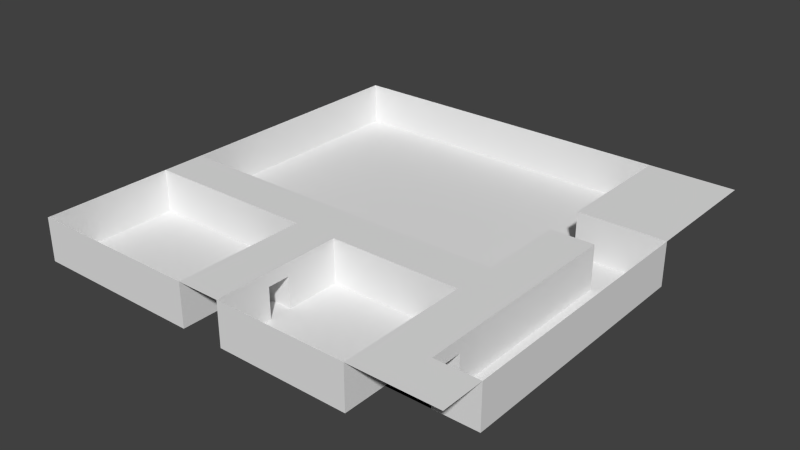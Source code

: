 # Source: map.blend  (saved by Blender 2.68.0; exported with 4.5.12 LTS)
import bpy
from mathutils import Matrix  # noqa: F401  (used for matrix-valued properties, if any)

bpy.ops.wm.read_factory_settings(use_empty=True)
scene = bpy.context.scene
scene.name = 'Scene'

# ---- collections
col_collection_1 = bpy.data.collections.new('Collection 1'); scene.collection.children.link(col_collection_1)

# ---- materials (node trees are filled in below, after node groups)
mat_floor = bpy.data.materials.new('floor')
mat_floor.alpha_threshold = 0.0
mat_floor.use_transparent_shadow = False
mat_floor.roughness = 0.5
mat_floor.line_color = (0.0, 0.0, 0.0, 1.0)
mat_walls = bpy.data.materials.new('walls')
mat_walls.alpha_threshold = 0.0
mat_walls.use_transparent_shadow = False
mat_walls.roughness = 0.5
mat_walls.line_color = (0.0, 0.0, 0.0, 1.0)

# ---- material node trees

# ---- world
world_world = bpy.data.worlds.new('World'); scene.world = world_world
world_world.color = (0.05088, 0.05088, 0.05088)
world_world.use_sun_shadow = False
world_world.sun_shadow_jitter_overblur = 0.0
world_world.cycles.sampling_method = 'MANUAL'
world_world.cycles.sample_map_resolution = 256

# ---- meshes
me_plane_000 = bpy.data.meshes.new('Plane.000')
me_plane_000.from_pydata([(-1.0, -0.96, 0.0), (-1.0, 1.04, 0.0), (0.6, -0.96, 0.0), (0.4, -0.96, 0.0), (0.2, -0.96, 0.0), (0.0, -0.96, 0.0), (-0.2, -0.96, 0.0), (-0.4, -0.96, 0.0), (-0.6, -0.96, 0.0), (-0.8, -0.96, 0.0), (0.6, 1.04, 0.0), (0.4, 1.04, 0.0), (0.2, 1.04, 0.0), (0.0, 1.04, 0.0), (-0.2, 1.04, 0.0), (-0.4, 1.04, 0.0), (-0.6, 1.04, 0.0), (-0.8, 1.04, 0.0), (1.0, -0.76, 0.0), (1.0, -0.56, 0.0), (1.0, -0.36, 0.0), (1.0, -0.16, 0.0), (1.0, 0.04, 0.0), (1.0, 0.24, 0.0), (1.0, 0.44, 0.0), (-1.0, 0.84, 0.0), (-1.0, 0.64, 0.0), (-1.0, 0.44, 0.0), (-1.0, 0.24, 0.0), (-1.0, 0.04, 0.0), (-1.0, -0.16, 0.0), (-1.0, -0.36, 0.0), (-1.0, -0.56, 0.0), (-1.0, -0.76, 0.0), (-0.8, -0.76, 0.0), (-0.8, -0.56, 0.0), (-0.8, -0.36, 0.0), (-0.8, -0.16, 0.0), (-0.8, 0.04, 0.0), (-0.8, 0.24, 0.0), (-0.8, 0.44, 0.0), (-0.8, 0.64, 0.0), (-0.8, 0.84, 0.0), (-0.6, -0.76, 0.0), (-0.6, -0.56, 0.0), (-0.6, -0.36, 0.0), (-0.6, -0.16, 0.0), (-0.6, 0.04, 0.0), (-0.6, 0.24, 0.0), (-0.6, 0.44, 0.0), (-0.6, 0.64, 0.0), (-0.6, 0.84, 0.0), (-0.4, -0.76, 0.0), (-0.4, -0.56, 0.0), (-0.4, -0.36, 0.0), (-0.4, -0.16, 0.0), (-0.4, 0.04, 0.0), (-0.4, 0.24, 0.0), (-0.4, 0.44, 0.0), (-0.4, 0.64, 0.0), (-0.4, 0.84, 0.0), (-0.2, -0.76, 0.0), (-0.2, -0.56, 0.0), (-0.2, -0.36, 0.0), (-0.2, -0.16, 0.0), (-0.2, 0.04, 0.0), (-0.2, 0.24, 0.0), (-0.2, 0.44, 0.0), (-0.2, 0.64, 0.0), (-0.2, 0.84, 0.0), (0.0, -0.76, 0.0), (0.0, -0.56, 0.0), (0.0, -0.36, 0.0), (0.0, -0.16, 0.0), (0.0, 0.04, 0.0), (0.0, 0.24, 0.0), (0.0, 0.44, 0.0), (0.0, 0.64, 0.0), (0.0, 0.84, 0.0), (0.2, -0.76, 0.0), (0.2, -0.56, 0.0), (0.2, -0.36, 0.0), (0.2, -0.16, 0.0), (0.2, 0.04, 0.0), (0.2, 0.24, 0.0), (0.2, 0.44, 0.0), (0.2, 0.64, 0.0), (0.2, 0.84, 0.0), (0.4, -0.76, 0.0), (0.4, -0.56, 0.0), (0.4, -0.36, 0.0), (0.4, -0.16, 0.0), (0.4, 0.04, 0.0), (0.4, 0.24, 0.0), (0.4, 0.44, 0.0), (0.4, 0.64, 0.0), (0.4, 0.84, 0.0), (0.6, -0.76, 0.0), (0.6, -0.56, 0.0), (0.6, -0.36, 0.0), (0.6, -0.16, 0.0), (0.6, 0.04, 0.0), (0.6, 0.24, 0.0), (0.6, 0.44, 0.0), (0.6, 0.64, 0.0), (0.6, 0.84, 0.0), (0.8, -0.76, 0.0), (0.8, -0.56, 0.0), (0.8, -0.36, 0.0), (0.8, -0.16, 0.0), (0.8, 0.04, 0.0), (0.8, 0.24, 0.0), (0.8, 0.44, 0.0)], [], [(25, 42, 17, 1), (42, 51, 16, 17), (51, 60, 15, 16), (60, 69, 14, 15), (69, 78, 13, 14), (78, 87, 12, 13), (87, 96, 11, 12), (96, 105, 10, 11), (0, 9, 34, 33), (33, 34, 35, 32), (32, 35, 36, 31), (30, 37, 38, 29), (29, 38, 39, 28), (28, 39, 40, 27), (27, 40, 41, 26), (26, 41, 42, 25), (9, 8, 43, 34), (34, 43, 44, 35), (35, 44, 45, 36), (37, 46, 47, 38), (38, 47, 48, 39), (39, 48, 49, 40), (40, 49, 50, 41), (41, 50, 51, 42), (8, 7, 52, 43), (43, 52, 53, 44), (44, 53, 54, 45), (46, 55, 56, 47), (47, 56, 57, 48), (48, 57, 58, 49), (49, 58, 59, 50), (50, 59, 60, 51), (7, 6, 61, 52), (52, 61, 62, 53), (53, 62, 63, 54), (55, 64, 65, 56), (56, 65, 66, 57), (57, 66, 67, 58), (58, 67, 68, 59), (59, 68, 69, 60), (61, 70, 71, 62), (64, 73, 74, 65), (65, 74, 75, 66), (66, 75, 76, 67), (67, 76, 77, 68), (68, 77, 78, 69), (5, 4, 79, 70), (70, 79, 80, 71), (71, 80, 81, 72), (73, 82, 83, 74), (74, 83, 84, 75), (75, 84, 85, 76), (76, 85, 86, 77), (77, 86, 87, 78), (4, 3, 88, 79), (79, 88, 89, 80), (80, 89, 90, 81), (82, 91, 92, 83), (83, 92, 93, 84), (84, 93, 94, 85), (85, 94, 95, 86), (86, 95, 96, 87), (3, 2, 97, 88), (88, 97, 98, 89), (89, 98, 99, 90), (91, 100, 101, 92), (92, 101, 102, 93), (93, 102, 103, 94), (94, 103, 104, 95), (95, 104, 105, 96), (97, 106, 107, 98), (102, 111, 112, 103), (106, 18, 19, 107), (107, 19, 20, 108), (108, 20, 21, 109), (109, 21, 22, 110), (110, 22, 23, 111), (111, 23, 24, 112)])
me_plane_000.polygons.foreach_set('use_smooth', [True] * 78)
_uv = me_plane_000.uv_layers.new(name='UVMap')
_uv.uv.foreach_set('vector', [0.0, 0.0, 1.0, 0.0, 1.0, 1.0, 0.0, 1.0, 0.0, 0.0, 1.0, 0.0, 1.0, 1.0, 0.0, 1.0, 0.0, 0.0, 1.0, 0.0, 1.0, 1.0, 0.0, 1.0, 0.0, 0.0, 1.0, 0.0, 1.0, 1.0, 0.0, 1.0, 0.0, 0.0, 1.0, 0.0, 1.0, 1.0, 0.0, 1.0, 0.0, 0.0, 1.0, 0.0, 1.0, 1.0, 0.0, 1.0, 0.0, 0.0, 1.0, 0.0, 1.0, 1.0, 0.0, 1.0, 0.0, 0.0, 1.0, 0.0, 1.0, 1.0, 0.0, 1.0, 0.0, 0.0, 1.0, 0.0, 1.0, 1.0, 0.0, 1.0, 0.0, 0.0, 1.0, 0.0, 1.0, 1.0, 0.0, 1.0, 0.0, 0.0, 1.0, 0.0, 1.0, 1.0, 0.0, 1.0, 0.0, 0.0, 1.0, 0.0, 1.0, 1.0, 0.0, 1.0, 0.0, 0.0, 1.0, 0.0, 1.0, 1.0, 0.0, 1.0, 0.0, 0.0, 1.0, 0.0, 1.0, 1.0, 0.0, 1.0, 0.0, 0.0, 1.0, 0.0, 1.0, 1.0, 0.0, 1.0, 0.0, 0.0, 1.0, 0.0, 1.0, 1.0, 0.0, 1.0, 0.0, 0.0, 1.0, 0.0, 1.0, 1.0, 0.0, 1.0, 0.0, 0.0, 1.0, 0.0, 1.0, 1.0, 0.0, 1.0, 0.0, 0.0, 1.0, 0.0, 1.0, 1.0, 0.0, 1.0, 0.0, 0.0, 1.0, 0.0, 1.0, 1.0, 0.0, 1.0, 0.0, 0.0, 1.0, 0.0, 1.0, 1.0, 0.0, 1.0, 0.0, 0.0, 1.0, 0.0, 1.0, 1.0, 0.0, 1.0, 0.0, 0.0, 1.0, 0.0, 1.0, 1.0, 0.0, 1.0, 0.0, 0.0, 1.0, 0.0, 1.0, 1.0, 0.0, 1.0, 0.0, 0.0, 1.0, 0.0, 1.0, 1.0, 0.0, 1.0, 0.0, 0.0, 1.0, 0.0, 1.0, 1.0, 0.0, 1.0, 0.0, 0.0, 1.0, 0.0, 1.0, 1.0, 0.0, 1.0, 0.0, 0.0, 1.0, 0.0, 1.0, 1.0, 0.0, 1.0, 0.0, 0.0, 1.0, 0.0, 1.0, 1.0, 0.0, 1.0, 0.0, 0.0, 1.0, 0.0, 1.0, 1.0, 0.0, 1.0, 0.0, 0.0, 1.0, 0.0, 1.0, 1.0, 0.0, 1.0, 0.0, 0.0, 1.0, 0.0, 1.0, 1.0, 0.0, 1.0, 0.0, 0.0, 1.0, 0.0, 1.0, 1.0, 0.0, 1.0, 0.0, 0.0, 1.0, 0.0, 1.0, 1.0, 0.0, 1.0, 0.0, 0.0, 1.0, 0.0, 1.0, 1.0, 0.0, 1.0, 0.0, 0.0, 1.0, 0.0, 1.0, 1.0, 0.0, 1.0, 0.0, 0.0, 1.0, 0.0, 1.0, 1.0, 0.0, 1.0, 0.0, 0.0, 1.0, 0.0, 1.0, 1.0, 0.0, 1.0, 0.0, 0.0, 1.0, 0.0, 1.0, 1.0, 0.0, 1.0, 0.0, 0.0, 1.0, 0.0, 1.0, 1.0, 0.0, 1.0, 0.0, 0.0, 1.0, 0.0, 1.0, 1.0, 0.0, 1.0, 0.0, 0.0, 1.0, 0.0, 1.0, 1.0, 0.0, 1.0, 0.0, 0.0, 1.0, 0.0, 1.0, 1.0, 0.0, 1.0, 0.0, 0.0, 1.0, 0.0, 1.0, 1.0, 0.0, 1.0, 0.0, 0.0, 1.0, 0.0, 1.0, 1.0, 0.0, 1.0, 0.0, 0.0, 1.0, 0.0, 1.0, 1.0, 0.0, 1.0, 0.0, 0.0, 1.0, 0.0, 1.0, 1.0, 0.0, 1.0, 0.0, 0.0, 1.0, 0.0, 1.0, 1.0, 0.0, 1.0, 0.0, 0.0, 1.0, 0.0, 1.0, 1.0, 0.0, 1.0, 0.0, 0.0, 1.0, 0.0, 1.0, 1.0, 0.0, 1.0, 0.0, 0.0, 1.0, 0.0, 1.0, 1.0, 0.0, 1.0, 0.0, 0.0, 1.0, 0.0, 1.0, 1.0, 0.0, 1.0, 0.0, 0.0, 1.0, 0.0, 1.0, 1.0, 0.0, 1.0, 0.0, 0.0, 1.0, 0.0, 1.0, 1.0, 0.0, 1.0, 0.0, 0.0, 1.0, 0.0, 1.0, 1.0, 0.0, 1.0, 0.0, 0.0, 1.0, 0.0, 1.0, 1.0, 0.0, 1.0, 0.0, 0.0, 1.0, 0.0, 1.0, 1.0, 0.0, 1.0, 0.0, 0.0, 1.0, 0.0, 1.0, 1.0, 0.0, 1.0, 0.0, 0.0, 1.0, 0.0, 1.0, 1.0, 0.0, 1.0, 0.0, 0.0, 1.0, 0.0, 1.0, 1.0, 0.0, 1.0, 0.0, 0.0, 1.0, 0.0, 1.0, 1.0, 0.0, 1.0, 0.0, 0.0, 1.0, 0.0, 1.0, 1.0, 0.0, 1.0, 0.0, 0.0, 1.0, 0.0, 1.0, 1.0, 0.0, 1.0, 0.0, 0.0, 1.0, 0.0, 1.0, 1.0, 0.0, 1.0, 0.0, 0.0, 1.0, 0.0, 1.0, 1.0, 0.0, 1.0, 0.0, 0.0, 1.0, 0.0, 1.0, 1.0, 0.0, 1.0, 0.0, 0.0, 1.0, 0.0, 1.0, 1.0, 0.0, 1.0, 0.0, 0.0, 1.0, 0.0, 1.0, 1.0, 0.0, 1.0, 0.0, 0.0, 1.0, 0.0, 1.0, 1.0, 0.0, 1.0, 0.0, 0.0, 1.0, 0.0, 1.0, 1.0, 0.0, 1.0, 0.0, 0.0, 1.0, 0.0, 1.0, 1.0, 0.0, 1.0, 0.0, 0.0, 1.0, 0.0, 1.0, 1.0, 0.0, 1.0, 0.0, 0.0, 1.0, 0.0, 1.0, 1.0, 0.0, 1.0, 0.0, 0.0, 1.0, 0.0, 1.0, 1.0, 0.0, 1.0, 0.0, 0.0, 1.0, 0.0, 1.0, 1.0, 0.0, 1.0, 0.0, 0.0, 1.0, 0.0, 1.0, 1.0, 0.0, 1.0, 0.0, 0.0, 1.0, 0.0, 1.0, 1.0, 0.0, 1.0, 0.0, 0.0, 1.0, 0.0, 1.0, 1.0, 0.0, 1.0])
me_plane_000.materials.append(mat_floor)
me_plane_000.use_remesh_preserve_volume = False
me_plane_000.use_remesh_preserve_attributes = False
me_plane_000.use_mirror_vertex_groups = False
me_plane_000.update()
me_plane_001 = bpy.data.meshes.new('Plane.001')
me_plane_001.from_pydata([(1.0, -0.96, 5.0), (-1.0, -0.96, 5.0), (1.0, 1.04, 5.0), (-1.0, 1.04, 5.0), (0.8, -0.96, 5.0), (0.6, -0.96, 5.0), (0.4, -0.96, 5.0), (0.2, -0.96, 5.0), (0.0, -0.96, 5.0), (-0.2, -0.96, 5.0), (-0.4, -0.96, 5.0), (-0.6, -0.96, 5.0), (-0.8, -0.96, 5.0), (0.8, 1.04, 5.0), (0.6, 1.04, 5.0), (0.4, 1.04, 5.0), (0.2, 1.04, 5.0), (0.0, 1.04, 5.0), (-0.2, 1.04, 5.0), (-0.4, 1.04, 5.0), (-0.6, 1.04, 5.0), (-0.8, 1.04, 5.0), (1.0, -0.76, 5.0), (1.0, -0.56, 5.0), (1.0, -0.36, 5.0), (1.0, -0.16, 5.0), (1.0, 0.04, 5.0), (1.0, 0.24, 5.0), (1.0, 0.44, 5.0), (1.0, 0.64, 5.0), (1.0, 0.84, 5.0), (-1.0, 0.84, 5.0), (-1.0, 0.64, 5.0), (-1.0, 0.44, 5.0), (-1.0, 0.24, 5.0), (-1.0, 0.04, 5.0), (-1.0, -0.16, 5.0), (-1.0, -0.36, 5.0), (-1.0, -0.56, 5.0), (-1.0, -0.76, 5.0), (-0.8, -0.36, 5.0), (-0.8, -0.16, 5.0), (-0.6, -0.36, 5.0), (-0.6, -0.16, 5.0), (-0.4, -0.36, 5.0), (-0.4, -0.16, 5.0), (-0.2, -0.71, 5.0), (-0.2, -0.61, 5.0), (-0.2, -0.36, 5.0), (-0.2, -0.16, 5.0), (0.0, -0.71, 5.0), (0.0, -0.61, 5.0), (0.0, -0.36, 5.0), (0.0, -0.16, 5.0), (0.2, -0.36, 5.0), (0.2, -0.16, 5.0), (0.4, -0.36, 5.0), (0.4, -0.16, 5.0), (0.6, -0.76, 5.0), (0.6, -0.61, 5.0), (0.6, -0.36, 5.0), (0.6, -0.16, 5.0), (0.6, 0.04, 5.0), (0.6, 0.24, 5.0), (0.6, 0.44, 5.0), (0.6, 0.64, 5.0), (0.6, 0.84, 5.0), (0.8, -0.76, 5.0), (0.8, -0.61, 5.0), (0.8, -0.36, 5.0), (0.8, -0.16, 5.0), (0.8, 0.04, 5.0), (0.8, 0.24, 5.0), (0.8, 0.44, 5.0), (0.8, 0.64, 5.0), (0.8, 0.84, 5.0), (-1.0, -0.96, 0.0), (-1.0, 1.04, 0.0), (0.6, -0.96, 0.0), (0.4, -0.96, 0.0), (0.2, -0.96, 0.0), (0.0, -0.96, 0.0), (-0.2, -0.96, 0.0), (-0.4, -0.96, 0.0), (-0.6, -0.96, 0.0), (-0.8, -0.96, 0.0), (0.6, 1.04, 0.0), (0.4, 1.04, 0.0), (0.2, 1.04, 0.0), (0.0, 1.04, 0.0), (-0.2, 1.04, 0.0), (-0.4, 1.04, 0.0), (-0.6, 1.04, 0.0), (-0.8, 1.04, 0.0), (1.0, -0.76, 0.0), (1.0, -0.56, 0.0), (1.0, -0.36, 0.0), (1.0, -0.16, 0.0), (1.0, 0.04, 0.0), (1.0, 0.24, 0.0), (1.0, 0.44, 0.0), (-1.0, 0.84, 0.0), (-1.0, 0.64, 0.0), (-1.0, 0.44, 0.0), (-1.0, 0.24, 0.0), (-1.0, 0.04, 0.0), (-1.0, -0.16, 0.0), (-1.0, -0.36, 0.0), (-1.0, -0.56, 0.0), (-1.0, -0.76, 0.0), (-0.8, -0.36, 0.0), (-0.8, -0.16, 0.0), (-0.6, -0.36, 0.0), (-0.6, -0.16, 0.0), (-0.4, -0.36, 0.0), (-0.4, -0.16, 0.0), (-0.2, -0.71, 0.0), (-0.2, -0.61, 0.0), (-0.2, -0.36, 0.0), (-0.2, -0.16, 0.0), (0.0, -0.71, 0.0), (0.0, -0.61, 0.0), (0.0, -0.36, 0.0), (0.0, -0.16, 0.0), (0.2, -0.36, 0.0), (0.2, -0.16, 0.0), (0.4, -0.36, 0.0), (0.4, -0.16, 0.0), (0.6, -0.76, 0.0), (0.6, -0.61, 0.0), (0.6, -0.36, 0.0), (0.6, -0.16, 0.0), (0.6, 0.04, 0.0), (0.6, 0.24, 0.0), (0.6, 0.44, 0.0), (0.6, 0.64, 0.0), (0.6, 0.84, 0.0), (0.8, -0.76, 0.0), (0.8, -0.61, 0.0), (0.8, -0.36, 0.0), (0.8, -0.16, 0.0), (0.8, 0.04, 0.0), (0.8, 0.24, 0.0), (0.8, 0.44, 0.0), (-0.2, -0.61, 3.5), (0.0, -0.61, 3.5), (0.0, -0.71, 3.5), (-0.2, -0.71, 3.5), (-0.2, -0.71, 5.0), (0.0, -0.71, 5.0), (-0.2, -0.71, 3.5), (0.0, -0.71, 3.5), (0.6, -0.71, 5.0), (0.8, -0.71, 5.0), (0.6, -0.71, 0.0), (0.8, -0.71, 0.0), (0.6, -0.71, 3.5), (0.8, -0.71, 3.5), (0.6, -0.61, 5.0), (0.8, -0.61, 5.0), (0.6, -0.61, 3.5), (0.8, -0.61, 3.5)], [], [(75, 30, 2, 13), (66, 75, 13, 14), (64, 65, 135, 134), (37, 40, 41, 36), (47, 48, 118, 117, 144), (27, 28, 100, 99), (60, 56, 126, 130), (44, 42, 112, 114), (67, 22, 94, 137), (147, 146, 120, 116), (14, 15, 87, 86), (3, 31, 101, 77), (40, 42, 43, 41), (49, 53, 123, 119), (17, 18, 90, 89), (70, 69, 139, 140), (33, 34, 104, 103), (5, 58, 128, 78), (28, 73, 143, 100), (20, 21, 93, 92), (48, 44, 114, 118), (42, 44, 45, 43), (8, 7, 80, 81), (23, 24, 96, 95), (63, 72, 142, 133), (11, 10, 83, 84), (53, 55, 125, 123), (26, 27, 99, 98), (36, 41, 111, 106), (21, 3, 77, 93), (44, 48, 49, 45), (16, 17, 89, 88), (69, 68, 138, 139), (32, 33, 103, 102), (66, 14, 86, 136), (19, 20, 92, 91), (9, 8, 50, 46), (72, 71, 141, 142), (47, 51, 52, 48), (48, 52, 53, 49), (50, 8, 81, 120, 146), (55, 57, 127, 125), (35, 36, 106, 105), (41, 43, 113, 111), (68, 59, 129, 138), (7, 6, 79, 80), (59, 60, 130, 129), (22, 23, 95, 94), (52, 54, 55, 53), (38, 39, 109, 108), (10, 9, 82, 83), (62, 63, 133, 132), (9, 46, 147, 116, 82), (54, 52, 122, 124), (25, 26, 98, 97), (40, 37, 107, 110), (65, 66, 136, 135), (54, 56, 57, 55), (57, 61, 131, 127), (43, 45, 115, 113), (1, 12, 85, 76), (145, 144, 117, 121), (15, 16, 88, 87), (31, 32, 102, 101), (39, 1, 76, 109), (18, 19, 91, 90), (56, 60, 61, 57), (71, 70, 140, 141), (56, 54, 124, 126), (34, 35, 105, 104), (42, 40, 110, 112), (128, 58, 152, 156, 154), (5, 4, 67, 58), (6, 5, 78, 79), (59, 68, 69, 60), (60, 69, 70, 61), (61, 70, 71, 62), (62, 71, 72, 63), (52, 51, 145, 121, 122), (64, 73, 74, 65), (65, 74, 75, 66), (4, 0, 22, 67), (37, 38, 108, 107), (45, 49, 119, 115), (61, 62, 132, 131), (24, 25, 97, 96), (73, 64, 134, 143), (12, 11, 84, 85), (73, 28, 29, 74), (74, 29, 30, 75), (51, 47, 148, 149), (46, 50, 146, 147), (149, 148, 150, 151), (47, 144, 150, 148), (145, 51, 149, 151), (144, 145, 151, 150), (156, 157, 155, 154), (137, 128, 154, 155), (58, 67, 153, 152), (67, 137, 155, 157, 153), (156, 152, 158, 160), (158, 159, 161, 160), (153, 157, 161, 159), (152, 153, 159, 158), (157, 156, 160, 161)])
me_plane_001.polygons.foreach_set('use_smooth', [1, 1, 1, 1, 1, 1, 1, 1, 1, 1, 1, 1, 1, 1, 1, 1, 1, 1, 1, 1, 1, 1, 1, 1, 1, 1, 1, 1, 1, 1, 1, 1, 1, 1, 1, 1, 1, 1, 1, 1, 1, 1, 1, 1, 1, 1, 1, 1, 1, 1, 1, 1, 1, 1, 1, 1, 1, 1, 1, 1, 1, 1, 1, 1, 1, 1, 1, 1, 1, 1, 1, 1, 1, 1, 1, 1, 1, 1, 1, 1, 1, 1, 1, 1, 1, 1, 1, 1, 1, 1, 1, 1, 1, 1, 1, 1, 1, 0, 1, 1, 1, 1, 1, 1, 1])
_uv = me_plane_001.uv_layers.new(name='UVMap')
_uv.uv.foreach_set('vector', [0.0, 0.0, 1.0, 0.0, 1.0, 1.0, 0.0, 1.0, 0.0, 0.0, 1.0, 0.0, 1.0, 1.0, 0.0, 1.0, 0.0, 0.0, 1.0, 0.0, 1.0, 1.0, 0.0, 1.0, 0.0, 0.0, 1.0, 0.0, 1.0, 1.0, 0.0, 1.0, 0.0, 0.0, 1.0, 0.0, 1.0, 1.0, 0.0, 1.0, 0.0, 0.5, 0.0, 0.0, 1.0, 0.0, 1.0, 1.0, 0.0, 1.0, 0.0, 0.0, 1.0, 0.0, 1.0, 1.0, 0.0, 1.0, 0.0, 0.0, 1.0, 0.0, 1.0, 1.0, 0.0, 1.0, 0.0, 0.0, 1.0, 0.0, 1.0, 1.0, 0.0, 1.0, 0.0, 0.5, 1.0, 0.5, 1.0, 1.0, 0.0, 1.0, 0.0, 0.0, 1.0, 0.0, 1.0, 1.0, 0.0, 1.0, 0.0, 0.0, 1.0, 0.0, 1.0, 1.0, 0.0, 1.0, 0.0, 0.0, 1.0, 0.0, 1.0, 1.0, 0.0, 1.0, 0.0, 0.0, 1.0, 0.0, 1.0, 1.0, 0.0, 1.0, 0.0, 0.0, 1.0, 0.0, 1.0, 1.0, 0.0, 1.0, 0.0, 0.0, 1.0, 0.0, 1.0, 1.0, 0.0, 1.0, 0.0, 0.0, 1.0, 0.0, 1.0, 1.0, 0.0, 1.0, 0.0, 0.0, 1.0, 0.0, 1.0, 1.0, 0.0, 1.0, 0.0, 0.0, 1.0, 0.0, 1.0, 1.0, 0.0, 1.0, 0.0, 0.0, 1.0, 0.0, 1.0, 1.0, 0.0, 1.0, 0.0, 0.0, 1.0, 0.0, 1.0, 1.0, 0.0, 1.0, 0.0, 0.0, 1.0, 0.0, 1.0, 1.0, 0.0, 1.0, 0.0, 0.0, 1.0, 0.0, 1.0, 1.0, 0.0, 1.0, 0.0, 0.0, 1.0, 0.0, 1.0, 1.0, 0.0, 1.0, 0.0, 0.0, 1.0, 0.0, 1.0, 1.0, 0.0, 1.0, 0.0, 0.0, 1.0, 0.0, 1.0, 1.0, 0.0, 1.0, 0.0, 0.0, 1.0, 0.0, 1.0, 1.0, 0.0, 1.0, 0.0, 0.0, 1.0, 0.0, 1.0, 1.0, 0.0, 1.0, 0.0, 0.0, 1.0, 0.0, 1.0, 1.0, 0.0, 1.0, 0.0, 0.0, 1.0, 0.0, 1.0, 1.0, 0.0, 1.0, 0.0, 0.0, 1.0, 0.0, 1.0, 1.0, 0.0, 1.0, 0.0, 0.0, 1.0, 0.0, 1.0, 1.0, 0.0, 1.0, 0.0, 0.0, 1.0, 0.0, 1.0, 1.0, 0.0, 1.0, 0.0, 0.0, 1.0, 0.0, 1.0, 1.0, 0.0, 1.0, 0.0, 0.0, 1.0, 0.0, 1.0, 1.0, 0.0, 1.0, 0.0, 0.0, 1.0, 0.0, 1.0, 1.0, 0.0, 1.0, 0.0, 0.0, 1.0, 0.0, 1.0, 1.0, 0.0, 1.0, 0.0, 0.0, 1.0, 0.0, 1.0, 1.0, 0.0, 1.0, 0.0, 0.0, 1.0, 0.0, 1.0, 1.0, 0.0, 1.0, 0.0, 0.0, 1.0, 0.0, 1.0, 1.0, 0.0, 1.0, 0.0, 0.0, 1.0, 0.0, 1.0, 1.0, 0.0, 1.0, 0.0, 0.5, 0.0, 0.0, 1.0, 0.0, 1.0, 1.0, 0.0, 1.0, 0.0, 0.0, 1.0, 0.0, 1.0, 1.0, 0.0, 1.0, 0.0, 0.0, 1.0, 0.0, 1.0, 1.0, 0.0, 1.0, 0.0, 0.0, 1.0, 0.0, 1.0, 1.0, 0.0, 1.0, 0.0, 0.0, 1.0, 0.0, 1.0, 1.0, 0.0, 1.0, 0.0, 0.0, 1.0, 0.0, 1.0, 1.0, 0.0, 1.0, 0.0, 0.0, 1.0, 0.0, 1.0, 1.0, 0.0, 1.0, 0.0, 0.0, 1.0, 0.0, 1.0, 1.0, 0.0, 1.0, 0.0, 0.0, 1.0, 0.0, 1.0, 1.0, 0.0, 1.0, 0.0, 0.0, 1.0, 0.0, 1.0, 1.0, 0.0, 1.0, 0.0, 0.0, 1.0, 0.0, 1.0, 1.0, 0.0, 1.0, 0.0, 0.0, 1.0, 0.0, 1.0, 0.5, 1.0, 1.0, 0.0, 1.0, 0.0, 0.0, 1.0, 0.0, 1.0, 1.0, 0.0, 1.0, 0.0, 0.0, 1.0, 0.0, 1.0, 1.0, 0.0, 1.0, 0.0, 0.0, 1.0, 0.0, 1.0, 1.0, 0.0, 1.0, 0.0, 0.0, 1.0, 0.0, 1.0, 1.0, 0.0, 1.0, 0.0, 0.0, 1.0, 0.0, 1.0, 1.0, 0.0, 1.0, 0.0, 0.0, 1.0, 0.0, 1.0, 1.0, 0.0, 1.0, 0.0, 0.0, 1.0, 0.0, 1.0, 1.0, 0.0, 1.0, 0.0, 0.0, 1.0, 0.0, 1.0, 1.0, 0.0, 1.0, 0.0, 0.5, 1.0, 0.5, 1.0, 1.0, 0.0, 1.0, 0.0, 0.0, 1.0, 0.0, 1.0, 1.0, 0.0, 1.0, 0.0, 0.0, 1.0, 0.0, 1.0, 1.0, 0.0, 1.0, 0.0, 0.0, 1.0, 0.0, 1.0, 1.0, 0.0, 1.0, 0.0, 0.0, 1.0, 0.0, 1.0, 1.0, 0.0, 1.0, 0.0, 0.0, 1.0, 0.0, 1.0, 1.0, 0.0, 1.0, 0.0, 0.0, 1.0, 0.0, 1.0, 1.0, 0.0, 1.0, 0.0, 0.0, 1.0, 0.0, 1.0, 1.0, 0.0, 1.0, 0.0, 0.0, 1.0, 0.0, 1.0, 1.0, 0.0, 1.0, 0.0, 0.0, 1.0, 0.0, 1.0, 1.0, 0.0, 1.0, 0.5, 1.0, 0.9755, 0.6545, 0.7939, 0.09549, 0.2061, 0.09549, 0.02447, 0.6545, 0.0, 0.0, 1.0, 0.0, 1.0, 1.0, 0.0, 1.0, 0.0, 0.0, 1.0, 0.0, 1.0, 1.0, 0.0, 1.0, 0.0, 0.0, 1.0, 0.0, 1.0, 1.0, 0.0, 1.0, 0.0, 0.0, 1.0, 0.0, 1.0, 1.0, 0.0, 1.0, 0.0, 0.0, 1.0, 0.0, 1.0, 1.0, 0.0, 1.0, 0.0, 0.0, 1.0, 0.0, 1.0, 1.0, 0.0, 1.0, 0.0, 0.0, 1.0, 0.0, 1.0, 0.5, 1.0, 1.0, 0.0, 1.0, 0.0, 0.0, 1.0, 0.0, 1.0, 1.0, 0.0, 1.0, 0.0, 0.0, 1.0, 0.0, 1.0, 1.0, 0.0, 1.0, 0.0, 0.0, 1.0, 0.0, 1.0, 1.0, 0.0, 1.0, 0.0, 0.0, 1.0, 0.0, 1.0, 1.0, 0.0, 1.0, 0.0, 0.0, 1.0, 0.0, 1.0, 1.0, 0.0, 1.0, 0.0, 0.0, 1.0, 0.0, 1.0, 1.0, 0.0, 1.0, 0.0, 0.0, 1.0, 0.0, 1.0, 1.0, 0.0, 1.0, 0.0, 0.0, 1.0, 0.0, 1.0, 1.0, 0.0, 1.0, 0.0, 0.0, 1.0, 0.0, 1.0, 1.0, 0.0, 1.0, 0.0, 0.0, 1.0, 0.0, 1.0, 1.0, 0.0, 1.0, 0.0, 0.0, 1.0, 0.0, 1.0, 1.0, 0.0, 1.0, 0.0, 0.0, 1.0, 0.0, 1.0, 1.0, 0.0, 1.0, 0.0, 0.0, 1.0, 0.0, 1.0, 0.5, 0.0, 0.5, 0.0, 0.0, 1.0, 0.0, 1.0, 0.5, 0.0, 0.5, 0.0, 0.0, 1.0, 0.0, 1.0, 1.0, 0.0, 1.0, 0.0, 0.0, 1.0, 0.0, 1.0, 1.0, 0.0, 1.0, 0.0, 0.0, 1.0, 0.0, 1.0, 1.0, 0.0, 1.0, 0.0, 0.0, 1.0, 0.0, 1.0, 1.0, 0.0, 1.0, 0.0, 0.0, 1.0, 1.0, 1.0, 1.0, 0.0, 0.0, 0.0, 0.0, 1.0, 0.0, 1.0, 1.0, 0.0, 1.0, 0.5, 1.0, 0.9755, 0.6545, 0.7939, 0.09549, 0.2061, 0.09549, 0.02447, 0.6545, 0.0, 0.0, 1.0, 0.0, 1.0, 1.0, 0.0, 1.0, 0.0, 0.0, 1.0, 0.0, 1.0, 0.5, 0.0, 0.5, 0.0, 0.0, 1.0, 0.0, 1.0, 1.0, 0.0, 1.0, 0.0, 0.0, 1.0, 0.0, 1.0, 1.0, 0.0, 1.0, 0.0, 0.0, 1.0, 0.0, 1.0, 1.0, 0.0, 1.0])
me_plane_001.materials.append(mat_walls)
me_plane_001.use_remesh_preserve_volume = False
me_plane_001.use_remesh_preserve_attributes = False
me_plane_001.use_mirror_vertex_groups = False
me_plane_001.update()

# ---- objects
ob_plane_001 = bpy.data.objects.new('Plane.001', me_plane_000)
ob_plane = bpy.data.objects.new('Plane', me_plane_001)

# ---- transforms, parenting, visibility, modifiers, constraints
ob_plane_001.location = (0.0, 0.0, 0.0)
ob_plane_001.scale = (25.0, 25.0, 1.0)
ob_plane_001.lineart.crease_threshold = 0.0
_m = ob_plane_001.modifiers.new('EdgeSplit', 'EDGE_SPLIT')
ob_plane.location = (0.0, 0.0, 0.0)
ob_plane.scale = (25.0, 25.0, 1.0)
ob_plane.lineart.crease_threshold = 0.0
_m = ob_plane.modifiers.new('EdgeSplit', 'EDGE_SPLIT')

# ---- collection membership
col_collection_1.objects.link(ob_plane_001)
col_collection_1.objects.link(ob_plane)

# ---- scene / render settings (as saved in the file)
scene.frame_start = 1; scene.frame_end = 250; scene.frame_set(0)
scene.render.engine = 'BLENDER_EEVEE_NEXT'
scene.render.image_settings.color_mode = 'RGB'
scene.render.image_settings.compression = 90
scene.render.resolution_percentage = 50
scene.render.dither_intensity = 0.0
scene.cycles.use_denoising = False
scene.cycles.samples = 10
scene.cycles.sampling_pattern = 'TABULATED_SOBOL'
scene.cycles.light_sampling_threshold = 0.0
scene.cycles.use_adaptive_sampling = False
scene.cycles.use_light_tree = False
scene.cycles.blur_glossy = 0.0
scene.cycles.volume_bounces = 1
scene.cycles.pixel_filter_type = 'GAUSSIAN'
scene.cycles.sample_clamp_indirect = 0.0
scene.view_settings.view_transform = 'Standard'
bpy.context.view_layer.update()

# ---- added for rendering (the .blend has no active camera and no usable light): camera, sun
cam_auto = bpy.data.cameras.new('AutoCamera')
cam_auto.lens = 50.0
cam_auto.sensor_width = 36.0
cam_auto.clip_end = 1151.04
ob_auto_camera = bpy.data.objects.new('AutoCamera', cam_auto)
scene.collection.objects.link(ob_auto_camera)
ob_auto_camera.location = (65.5866, -77.7039, 54.9693)
ob_auto_camera.rotation_euler = (1.09748, -7.21219e-08, 0.694738)
scene.camera = ob_auto_camera
light_auto_sun = bpy.data.lights.new('AutoSun', 'SUN')
light_auto_sun.energy = 3.0
light_auto_sun.angle = 0.0523599
ob_auto_sun = bpy.data.objects.new('AutoSun', light_auto_sun)
scene.collection.objects.link(ob_auto_sun)
ob_auto_sun.rotation_euler = (0.872665, 0.174533, 0.523599)
bpy.context.view_layer.update()

